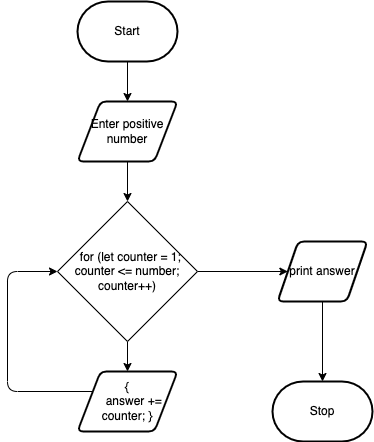

The diagram above was exported from draw.io. Its source (the exported page's mxGraphModel, read from the mxfile embedded in the PNG):
<mxGraphModel dx="1113" dy="781" grid="1" gridSize="10" guides="1" tooltips="1" connect="1" arrows="1" fold="1" page="1" pageScale="1" pageWidth="850" pageHeight="1100" math="0" shadow="0">
  <root>
    <mxCell id="0" />
    <mxCell id="1" parent="0" />
    <mxCell id="7" style="edgeStyle=none;html=1;" parent="1" source="2" target="3" edge="1">
      <mxGeometry relative="1" as="geometry" />
    </mxCell>
    <mxCell id="2" value="Start" style="strokeWidth=2;html=1;shape=mxgraph.flowchart.terminator;whiteSpace=wrap;" parent="1" vertex="1">
      <mxGeometry x="300" y="260" width="100" height="60" as="geometry" />
    </mxCell>
    <mxCell id="8" style="edgeStyle=none;html=1;" parent="1" source="3" edge="1">
      <mxGeometry relative="1" as="geometry">
        <mxPoint x="350" y="460" as="targetPoint" />
      </mxGeometry>
    </mxCell>
    <mxCell id="3" value="Enter positive number" style="shape=parallelogram;html=1;strokeWidth=2;perimeter=parallelogramPerimeter;whiteSpace=wrap;rounded=1;arcSize=12;size=0.23;" parent="1" vertex="1">
      <mxGeometry x="300" y="360" width="100" height="60" as="geometry" />
    </mxCell>
    <mxCell id="14" style="edgeStyle=orthogonalEdgeStyle;html=1;entryX=0;entryY=0.5;entryDx=0;entryDy=0;" parent="1" source="5" target="11" edge="1">
      <mxGeometry relative="1" as="geometry">
        <Array as="points">
          <mxPoint x="230" y="650" />
          <mxPoint x="230" y="530" />
        </Array>
      </mxGeometry>
    </mxCell>
    <mxCell id="5" value="&lt;div&gt;{&lt;/div&gt;&lt;div&gt;&amp;nbsp; &amp;nbsp; answer += counter; }&lt;/div&gt;" style="shape=parallelogram;html=1;strokeWidth=2;perimeter=parallelogramPerimeter;whiteSpace=wrap;rounded=1;arcSize=12;size=0.23;" parent="1" vertex="1">
      <mxGeometry x="300" y="630" width="100" height="60" as="geometry" />
    </mxCell>
    <mxCell id="6" value="Stop" style="strokeWidth=2;html=1;shape=mxgraph.flowchart.terminator;whiteSpace=wrap;" parent="1" vertex="1">
      <mxGeometry x="495" y="640" width="100" height="60" as="geometry" />
    </mxCell>
    <mxCell id="12" style="edgeStyle=none;html=1;" parent="1" source="11" target="5" edge="1">
      <mxGeometry relative="1" as="geometry" />
    </mxCell>
    <mxCell id="17" style="edgeStyle=orthogonalEdgeStyle;html=1;entryX=0;entryY=0.5;entryDx=0;entryDy=0;" parent="1" source="11" target="15" edge="1">
      <mxGeometry relative="1" as="geometry" />
    </mxCell>
    <mxCell id="11" value="&amp;nbsp; for (let counter = 1; counter &amp;lt;= number; counter++)" style="rhombus;whiteSpace=wrap;html=1;" parent="1" vertex="1">
      <mxGeometry x="280" y="460" width="140" height="140" as="geometry" />
    </mxCell>
    <mxCell id="16" style="edgeStyle=orthogonalEdgeStyle;html=1;entryX=0.5;entryY=0;entryDx=0;entryDy=0;entryPerimeter=0;" parent="1" source="15" target="6" edge="1">
      <mxGeometry relative="1" as="geometry" />
    </mxCell>
    <mxCell id="15" value="&lt;div&gt;print answer&lt;/div&gt;" style="shape=parallelogram;html=1;strokeWidth=2;perimeter=parallelogramPerimeter;whiteSpace=wrap;rounded=1;arcSize=12;size=0.23;" parent="1" vertex="1">
      <mxGeometry x="500" y="500" width="90" height="60" as="geometry" />
    </mxCell>
  </root>
</mxGraphModel>